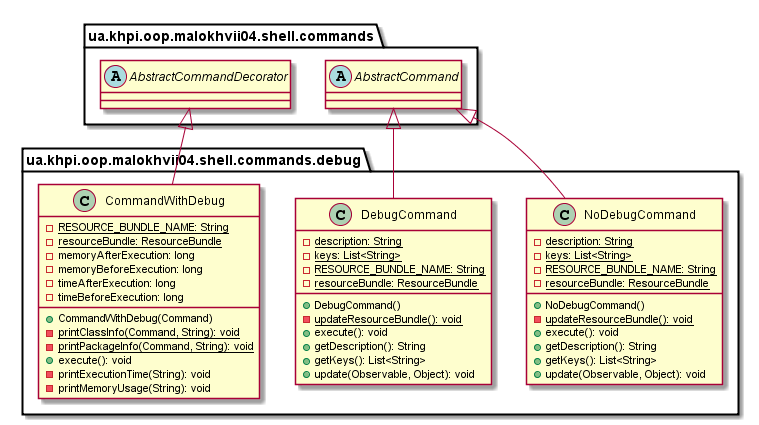

The diagram above was rendered by PlantUML. Its source (embedded in the PNG):
@startuml

    namespace ua.khpi.oop.malokhvii04.shell.commands.debug {

        class NoDebugCommand {
            {static} -description: String
            {static} -keys: List<String>
            {static} -RESOURCE_BUNDLE_NAME: String
            {static} -resourceBundle: ResourceBundle
            +NoDebugCommand()
            {static} -updateResourceBundle(): void
            +execute(): void
            +getDescription(): String
            +getKeys(): List<String>
            +update(Observable, Object): void
        }

        class DebugCommand {
            {static} -description: String
            {static} -keys: List<String>
            {static} -RESOURCE_BUNDLE_NAME: String
            {static} -resourceBundle: ResourceBundle
            +DebugCommand()
            {static} -updateResourceBundle(): void
            +execute(): void
            +getDescription(): String
            +getKeys(): List<String>
            +update(Observable, Object): void
        }

        class CommandWithDebug {
            {static} -RESOURCE_BUNDLE_NAME: String
            {static} -resourceBundle: ResourceBundle
            -memoryAfterExecution: long
            -memoryBeforeExecution: long
            -timeAfterExecution: long
            -timeBeforeExecution: long
            +CommandWithDebug(Command)
            {static} -printClassInfo(Command, String): void
            {static} -printPackageInfo(Command, String): void
            +execute(): void
            -printExecutionTime(String): void
            -printMemoryUsage(String): void
        }

        abstract class ua.khpi.oop.malokhvii04.shell.commands.AbstractCommand
        ua.khpi.oop.malokhvii04.shell.commands.AbstractCommand <|-- NoDebugCommand

        ua.khpi.oop.malokhvii04.shell.commands.AbstractCommand <|-- DebugCommand

        abstract class ua.khpi.oop.malokhvii04.shell.commands.AbstractCommandDecorator
        ua.khpi.oop.malokhvii04.shell.commands.AbstractCommandDecorator <|-- CommandWithDebug

    }

@enduml